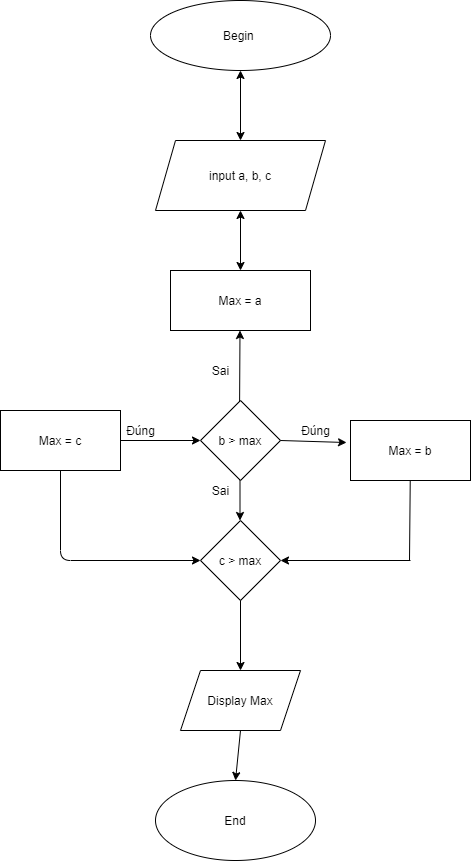

The diagram above was exported from draw.io. Its source (the exported page's mxGraphModel, read from the mxfile embedded in the PNG):
<mxGraphModel dx="1108" dy="482" grid="1" gridSize="10" guides="1" tooltips="1" connect="1" arrows="1" fold="1" page="1" pageScale="1" pageWidth="827" pageHeight="1169" math="0" shadow="0">
  <root>
    <mxCell id="0" />
    <mxCell id="1" parent="0" />
    <mxCell id="8E8XsH4LYY9O_T8uY5GT-1" value="Begin&amp;nbsp;" style="ellipse;whiteSpace=wrap;html=1;" parent="1" vertex="1">
      <mxGeometry x="290" y="20" width="180" height="70" as="geometry" />
    </mxCell>
    <mxCell id="8E8XsH4LYY9O_T8uY5GT-4" value="input a, b, c&lt;br&gt;" style="shape=parallelogram;perimeter=parallelogramPerimeter;whiteSpace=wrap;html=1;fixedSize=1;" parent="1" vertex="1">
      <mxGeometry x="295" y="160" width="170" height="70" as="geometry" />
    </mxCell>
    <mxCell id="8E8XsH4LYY9O_T8uY5GT-5" value="" style="endArrow=classic;startArrow=classic;html=1;exitX=0.5;exitY=0;exitDx=0;exitDy=0;entryX=0.5;entryY=1;entryDx=0;entryDy=0;" parent="1" source="8E8XsH4LYY9O_T8uY5GT-4" target="8E8XsH4LYY9O_T8uY5GT-1" edge="1">
      <mxGeometry width="50" height="50" relative="1" as="geometry">
        <mxPoint x="350" y="140" as="sourcePoint" />
        <mxPoint x="390" y="100" as="targetPoint" />
      </mxGeometry>
    </mxCell>
    <mxCell id="8E8XsH4LYY9O_T8uY5GT-6" value="Max = a" style="rounded=0;whiteSpace=wrap;html=1;" parent="1" vertex="1">
      <mxGeometry x="310" y="290" width="140" height="60" as="geometry" />
    </mxCell>
    <mxCell id="8E8XsH4LYY9O_T8uY5GT-9" value="" style="endArrow=classic;startArrow=classic;html=1;entryX=0.5;entryY=1;entryDx=0;entryDy=0;" parent="1" target="8E8XsH4LYY9O_T8uY5GT-4" edge="1">
      <mxGeometry width="50" height="50" relative="1" as="geometry">
        <mxPoint x="380" y="290" as="sourcePoint" />
        <mxPoint x="380" y="240" as="targetPoint" />
      </mxGeometry>
    </mxCell>
    <mxCell id="8E8XsH4LYY9O_T8uY5GT-10" value="" style="endArrow=classic;startArrow=classic;html=1;exitX=0.575;exitY=-0.017;exitDx=0;exitDy=0;exitPerimeter=0;" parent="1" edge="1">
      <mxGeometry width="50" height="50" relative="1" as="geometry">
        <mxPoint x="379" y="438.98" as="sourcePoint" />
        <mxPoint x="379.5" y="350" as="targetPoint" />
      </mxGeometry>
    </mxCell>
    <mxCell id="8E8XsH4LYY9O_T8uY5GT-14" style="edgeStyle=orthogonalEdgeStyle;rounded=0;orthogonalLoop=1;jettySize=auto;html=1;exitX=0.5;exitY=1;exitDx=0;exitDy=0;" parent="1" edge="1">
      <mxGeometry relative="1" as="geometry">
        <mxPoint x="379.5" y="540" as="targetPoint" />
        <mxPoint x="379.5" y="500" as="sourcePoint" />
      </mxGeometry>
    </mxCell>
    <mxCell id="8E8XsH4LYY9O_T8uY5GT-16" value="End&lt;br&gt;" style="ellipse;whiteSpace=wrap;html=1;" parent="1" vertex="1">
      <mxGeometry x="295" y="800" width="160" height="80" as="geometry" />
    </mxCell>
    <mxCell id="tYCmJ2eu10KYHCYAzlvt-1" value="b &amp;gt; max" style="rhombus;whiteSpace=wrap;html=1;" vertex="1" parent="1">
      <mxGeometry x="340" y="420" width="80" height="80" as="geometry" />
    </mxCell>
    <mxCell id="tYCmJ2eu10KYHCYAzlvt-2" value="c &amp;gt; max" style="rhombus;whiteSpace=wrap;html=1;direction=south;" vertex="1" parent="1">
      <mxGeometry x="340" y="540" width="80" height="80" as="geometry" />
    </mxCell>
    <mxCell id="tYCmJ2eu10KYHCYAzlvt-4" value="Sai" style="text;html=1;align=center;verticalAlign=middle;resizable=0;points=[];autosize=1;" vertex="1" parent="1">
      <mxGeometry x="345" y="380" width="30" height="20" as="geometry" />
    </mxCell>
    <mxCell id="tYCmJ2eu10KYHCYAzlvt-5" value="Sai" style="text;html=1;align=center;verticalAlign=middle;resizable=0;points=[];autosize=1;" vertex="1" parent="1">
      <mxGeometry x="345" y="500" width="30" height="20" as="geometry" />
    </mxCell>
    <mxCell id="tYCmJ2eu10KYHCYAzlvt-7" value="Display Max" style="shape=parallelogram;perimeter=parallelogramPerimeter;whiteSpace=wrap;html=1;fixedSize=1;" vertex="1" parent="1">
      <mxGeometry x="320" y="690" width="120" height="60" as="geometry" />
    </mxCell>
    <mxCell id="tYCmJ2eu10KYHCYAzlvt-10" value="Đúng" style="text;html=1;align=center;verticalAlign=middle;resizable=0;points=[];autosize=1;" vertex="1" parent="1">
      <mxGeometry x="435" y="440" width="40" height="20" as="geometry" />
    </mxCell>
    <mxCell id="tYCmJ2eu10KYHCYAzlvt-14" value="" style="endArrow=none;html=1;" edge="1" parent="1" target="tYCmJ2eu10KYHCYAzlvt-18">
      <mxGeometry width="50" height="50" relative="1" as="geometry">
        <mxPoint x="549" y="580" as="sourcePoint" />
        <mxPoint x="530" y="510" as="targetPoint" />
      </mxGeometry>
    </mxCell>
    <mxCell id="tYCmJ2eu10KYHCYAzlvt-17" value="Đúng&lt;br&gt;" style="text;html=1;align=center;verticalAlign=middle;resizable=0;points=[];autosize=1;" vertex="1" parent="1">
      <mxGeometry x="260" y="440" width="40" height="20" as="geometry" />
    </mxCell>
    <mxCell id="tYCmJ2eu10KYHCYAzlvt-18" value="Max = b" style="rounded=0;whiteSpace=wrap;html=1;" vertex="1" parent="1">
      <mxGeometry x="490" y="440" width="120" height="60" as="geometry" />
    </mxCell>
    <mxCell id="tYCmJ2eu10KYHCYAzlvt-21" value="" style="endArrow=classic;html=1;entryX=0.5;entryY=0;entryDx=0;entryDy=0;" edge="1" parent="1" target="tYCmJ2eu10KYHCYAzlvt-2">
      <mxGeometry width="50" height="50" relative="1" as="geometry">
        <mxPoint x="550" y="580" as="sourcePoint" />
        <mxPoint x="425" y="580" as="targetPoint" />
      </mxGeometry>
    </mxCell>
    <mxCell id="tYCmJ2eu10KYHCYAzlvt-24" value="" style="endArrow=classic;html=1;entryX=-0.033;entryY=0.367;entryDx=0;entryDy=0;exitX=1;exitY=0.5;exitDx=0;exitDy=0;entryPerimeter=0;" edge="1" parent="1" source="tYCmJ2eu10KYHCYAzlvt-1" target="tYCmJ2eu10KYHCYAzlvt-18">
      <mxGeometry width="50" height="50" relative="1" as="geometry">
        <mxPoint x="390" y="530" as="sourcePoint" />
        <mxPoint x="440" y="480" as="targetPoint" />
      </mxGeometry>
    </mxCell>
    <mxCell id="tYCmJ2eu10KYHCYAzlvt-25" value="" style="endArrow=classic;html=1;entryX=0;entryY=0.5;entryDx=0;entryDy=0;" edge="1" parent="1" target="tYCmJ2eu10KYHCYAzlvt-1">
      <mxGeometry width="50" height="50" relative="1" as="geometry">
        <mxPoint x="260" y="460" as="sourcePoint" />
        <mxPoint x="440" y="480" as="targetPoint" />
      </mxGeometry>
    </mxCell>
    <mxCell id="tYCmJ2eu10KYHCYAzlvt-26" value="Max = c&lt;br&gt;" style="rounded=0;whiteSpace=wrap;html=1;" vertex="1" parent="1">
      <mxGeometry x="140" y="430" width="120" height="60" as="geometry" />
    </mxCell>
    <mxCell id="tYCmJ2eu10KYHCYAzlvt-27" value="" style="endArrow=classic;html=1;entryX=0.5;entryY=1;entryDx=0;entryDy=0;exitX=0.5;exitY=1;exitDx=0;exitDy=0;" edge="1" parent="1" source="tYCmJ2eu10KYHCYAzlvt-26" target="tYCmJ2eu10KYHCYAzlvt-2">
      <mxGeometry width="50" height="50" relative="1" as="geometry">
        <mxPoint x="220" y="500" as="sourcePoint" />
        <mxPoint x="440" y="480" as="targetPoint" />
        <Array as="points">
          <mxPoint x="200" y="580" />
        </Array>
      </mxGeometry>
    </mxCell>
    <mxCell id="tYCmJ2eu10KYHCYAzlvt-28" value="" style="endArrow=classic;html=1;entryX=0.5;entryY=0;entryDx=0;entryDy=0;exitX=0.5;exitY=1;exitDx=0;exitDy=0;" edge="1" parent="1" source="tYCmJ2eu10KYHCYAzlvt-7" target="8E8XsH4LYY9O_T8uY5GT-16">
      <mxGeometry width="50" height="50" relative="1" as="geometry">
        <mxPoint x="390" y="730" as="sourcePoint" />
        <mxPoint x="440" y="680" as="targetPoint" />
      </mxGeometry>
    </mxCell>
    <mxCell id="tYCmJ2eu10KYHCYAzlvt-29" value="" style="endArrow=classic;html=1;exitX=1;exitY=0.5;exitDx=0;exitDy=0;entryX=0.5;entryY=0;entryDx=0;entryDy=0;" edge="1" parent="1" source="tYCmJ2eu10KYHCYAzlvt-2" target="tYCmJ2eu10KYHCYAzlvt-7">
      <mxGeometry width="50" height="50" relative="1" as="geometry">
        <mxPoint x="390" y="730" as="sourcePoint" />
        <mxPoint x="440" y="680" as="targetPoint" />
      </mxGeometry>
    </mxCell>
  </root>
</mxGraphModel>